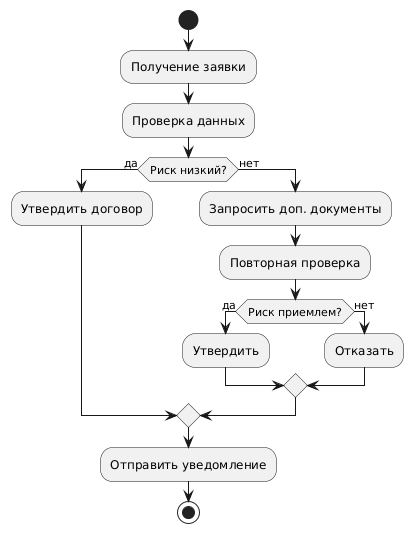

The diagram above was rendered by PlantUML. Its source (embedded in the PNG):
@startuml
start
:Получение заявки;
:Проверка данных;
if (Риск низкий?) then (да)
  :Утвердить договор;
else (нет)
  :Запросить доп. документы;
  :Повторная проверка;
  if (Риск приемлем?) then (да)
    :Утвердить;
  else (нет)
    :Отказать;
  endif
endif
:Отправить уведомление;
stop
@enduml